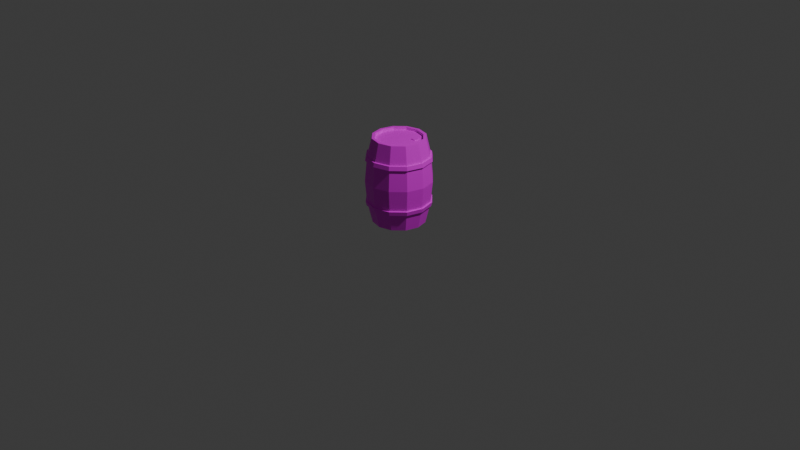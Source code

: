 # Source: P5_JesiAfriana_4312211029.blend  (saved by Blender 4.2.66; exported with 4.5.12 LTS)
import bpy
from mathutils import Matrix  # noqa: F401  (used for matrix-valued properties, if any)

bpy.ops.wm.read_factory_settings(use_empty=True)
scene = bpy.context.scene
scene.name = 'Scene'

# ---- collections
col_collection = bpy.data.collections.new('Collection'); scene.collection.children.link(col_collection)

# ---- images (referenced by path relative to the original .blend; pixels are not part of the script)
import os
ASSET_DIR = os.environ.get("B2B_ASSET_DIR", "")  # directory of the original .blend (textures are referenced by path, not embedded)
HERE = os.path.dirname(os.path.abspath(__file__))  # packed textures are extracted next to this script under _unpacked/

def load_image(name, relpath, width, height, colorspace="sRGB"):
    """Load a texture the original file referenced (path relative to the .blend, or extracted next to this script)."""
    p = next((c for c in (os.path.join(HERE, relpath), os.path.join(ASSET_DIR, relpath)) if relpath and os.path.exists(c)), "")
    if p:
        img = bpy.data.images.load(p, check_existing=True)
        img.name = name
    else:  # same state as the original file: an image datablock whose file is absent (Cycles renders it pink)
        img = bpy.data.images.new(name, width, height)
        img.source = "FILE"
        img.filepath = "//" + (relpath or name)
    img.colorspace_settings.name = colorspace
    return img
img_uv_grid = load_image('UV_Grid', '', 1024, 1024, 'sRGB')

# ---- materials (node trees are filled in below, after node groups)
mat_material_001 = bpy.data.materials.new('Material.001')

# ---- material node trees
mat_material_001.use_nodes = True; mat_material_001.node_tree.nodes.clear()
_N = mat_material_001.node_tree.nodes; _L = mat_material_001.node_tree.links
n0 = _N.new('ShaderNodeBsdfPrincipled'); n0.name = 'Principled BSDF'; n0.location = (10, 300)
n1 = _N.new('ShaderNodeOutputMaterial'); n1.name = 'Material Output'; n1.location = (300, 300)
n2 = _N.new('ShaderNodeTexImage'); n2.name = 'Image Texture'; n2.location = (-280, 271)
n2.image = img_uv_grid
_L.new(n0.outputs[0], n1.inputs[0])
_L.new(n2.outputs[0], n0.inputs[0])
n1.is_active_output = True

# ---- world
world_world = bpy.data.worlds.new('World'); scene.world = world_world
world_world.use_nodes = True; world_world.node_tree.nodes.clear()
_N = world_world.node_tree.nodes; _L = world_world.node_tree.links
n0 = _N.new('ShaderNodeOutputWorld'); n0.name = 'World Output'; n0.location = (300, 300)
n1 = _N.new('ShaderNodeBackground'); n1.name = 'Background'; n1.location = (10, 300)
n1.inputs[0].default_value = (0.05088, 0.05088, 0.05088, 1.0)
_L.new(n1.outputs[0], n0.inputs[0])
n0.is_active_output = True
world_world.color = (0.05088, 0.05088, 0.05088)
world_world.sun_shadow_jitter_overblur = 0.0

# ---- cameras
cam_camera = bpy.data.cameras.new('Camera')
cam_camera.clip_end = 100.0
cam_camera.ortho_scale = 7.314

# ---- lights
light_light = bpy.data.lights.new('Light', 'POINT')
light_light.energy = 1000.0
light_light.shadow_soft_size = 0.1

# ---- meshes
me_cylinder = bpy.data.meshes.new('Cylinder')
me_cylinder.from_pydata([(-4.967e-09, 0.275, 0.9), (0.1375, 0.2382, 0.9), (0.2382, 0.1375, 0.9), (0.275, -2.484e-09, 0.9), (0.2382, -0.1375, 0.9), (0.1375, -0.2382, 0.9), (-4.967e-09, -0.275, 0.9), (-0.1375, -0.2382, 0.9), (-0.2382, -0.1375, 0.9), (-0.275, -2.484e-09, 0.9), (-0.2382, 0.1375, 0.9), (-0.1375, 0.2382, 0.9), (-0.001418, 0.3478, 0.45), (-0.1729, -0.2971, 0.6698), (-0.1682, -0.2892, 0.7122), (0.1725, 0.3012, 0.45), (-0.2985, -0.1715, 0.6698), (0.2998, 0.1739, 0.45), (-0.2905, -0.167, 0.7123), (0.3464, -2.348e-09, 0.45), (-0.3445, -2.289e-09, 0.6698), (0.2998, -0.1739, 0.45), (-0.3352, -2.313e-09, 0.7123), (0.1725, -0.3012, 0.45), (-0.2985, 0.1715, 0.6698), (-0.001418, -0.3478, 0.45), (-0.2905, 0.167, 0.7123), (-0.1753, -0.3012, 0.45), (-0.001425, 0.343, 0.6698), (-0.3026, -0.1739, 0.45), (-0.001254, 0.334, 0.7122), (-0.3492, -2.348e-09, 0.45), (0.08396, -3.72e-08, 0.6878), (-0.1729, 0.2971, 0.6698), (-0.3026, 0.1739, 0.45), (0.09324, -3.795e-08, 0.6933), (-0.1682, 0.2892, 0.7122), (-0.1753, 0.3012, 0.45), (0.07282, -3.671e-08, 0.6841), (-0.1605, 0.2757, 0.7154), (-0.1652, 0.2836, 0.6663), (-0.001263, 0.3184, 0.7154), (-0.001418, 0.3275, 0.6663), (-0.277, 0.1592, 0.7154), (-0.285, 0.1637, 0.6663), (-0.3197, -2.313e-09, 0.7154), (-0.3289, -2.289e-09, 0.6663), (-0.277, -0.1592, 0.7154), (-0.285, -0.1637, 0.6663), (-0.1605, -0.2757, 0.7154), (-0.1652, -0.2836, 0.6663), (-0.001263, -0.3184, 0.7154), (-0.001418, -0.3275, 0.6663), (0.1579, -0.2757, 0.7154), (0.1623, -0.2836, 0.6663), (0.2745, -0.1592, 0.7154), (0.2822, -0.1637, 0.6663), (0.3171, -2.313e-09, 0.7154), (0.3261, -2.289e-09, 0.6663), (0.2745, 0.1592, 0.7154), (0.2822, 0.1637, 0.6663), (0.1579, 0.2757, 0.7154), (0.1623, 0.2836, 0.6663), (-0.001254, -0.334, 0.7122), (-0.001425, -0.343, 0.6698), (0.1657, -0.2892, 0.7122), (0.1701, -0.2971, 0.6697), (0.288, -0.167, 0.7122), (0.2957, -0.1715, 0.6697), (0.3327, -2.313e-09, 0.7122), (0.3416, -2.289e-09, 0.6697), (0.288, 0.167, 0.7122), (0.2957, 0.1715, 0.6697), (0.1657, 0.2892, 0.7122), (0.1701, 0.2971, 0.6697), (-4.413e-09, 0.2443, 0.9), (0.1222, 0.2116, 0.9), (0.2116, 0.1222, 0.9), (0.2443, -2.206e-09, 0.9), (0.2116, -0.1222, 0.9), (0.1222, -0.2116, 0.9), (-4.413e-09, -0.2443, 0.9), (-0.1222, -0.2116, 0.9), (-0.2116, -0.1222, 0.9), (-0.2443, -2.206e-09, 0.9), (-0.2116, 0.1222, 0.9), (-0.1222, 0.2116, 0.9), (-4.413e-09, 0.2443, 0.8723), (0.1222, 0.2116, 0.8723), (0.2116, 0.1222, 0.8723), (0.2443, -2.206e-09, 0.8723), (0.2116, -0.1222, 0.8723), (0.1222, -0.2116, 0.8723), (-4.413e-09, -0.2443, 0.8723), (-0.1222, -0.2116, 0.8723), (-0.2116, -0.1222, 0.8723), (-0.2443, -2.206e-09, 0.8723), (-0.2116, 0.1222, 0.8723), (-0.1222, 0.2116, 0.8723), (-4.967e-09, 0.275, 0.0), (0.1375, 0.2382, 0.0), (0.2382, 0.1375, 0.0), (0.275, -2.484e-09, 0.0), (0.2382, -0.1375, 0.0), (0.1375, -0.2382, 0.0), (-4.967e-09, -0.275, 0.0), (-0.1375, -0.2382, 0.0), (-0.2382, -0.1375, 0.0), (-0.275, -2.484e-09, 0.0), (-0.2382, 0.1375, 0.0), (-0.1375, 0.2382, 0.0), (-0.1729, -0.2971, 0.2302), (-0.1682, -0.2892, 0.1878), (-0.2985, -0.1715, 0.2302), (-0.2905, -0.167, 0.1877), (-0.3445, -2.289e-09, 0.2302), (-0.3352, -2.313e-09, 0.1877), (-0.2985, 0.1715, 0.2302), (-0.2905, 0.167, 0.1877), (-0.001425, 0.343, 0.2302), (-0.001254, 0.334, 0.1878), (0.08396, -3.72e-08, 0.2122), (-0.1729, 0.2971, 0.2302), (0.09324, -3.795e-08, 0.2067), (-0.1682, 0.2892, 0.1878), (0.07282, -3.671e-08, 0.2159), (-0.1605, 0.2757, 0.1846), (-0.1652, 0.2836, 0.2337), (-0.001263, 0.3184, 0.1846), (-0.001418, 0.3275, 0.2337), (-0.277, 0.1592, 0.1846), (-0.285, 0.1637, 0.2337), (-0.3197, -2.313e-09, 0.1846), (-0.3289, -2.289e-09, 0.2337), (-0.277, -0.1592, 0.1846), (-0.285, -0.1637, 0.2337), (-0.1605, -0.2757, 0.1846), (-0.1652, -0.2836, 0.2337), (-0.001263, -0.3184, 0.1846), (-0.001418, -0.3275, 0.2337), (0.1579, -0.2757, 0.1846), (0.1623, -0.2836, 0.2337), (0.2745, -0.1592, 0.1846), (0.2822, -0.1637, 0.2337), (0.3171, -2.313e-09, 0.1846), (0.3261, -2.289e-09, 0.2337), (0.2745, 0.1592, 0.1846), (0.2822, 0.1637, 0.2337), (0.1579, 0.2757, 0.1846), (0.1623, 0.2836, 0.2337), (-0.001254, -0.334, 0.1878), (-0.001425, -0.343, 0.2302), (0.1657, -0.2892, 0.1878), (0.1701, -0.2971, 0.2303), (0.288, -0.167, 0.1878), (0.2957, -0.1715, 0.2303), (0.3327, -2.313e-09, 0.1878), (0.3416, -2.289e-09, 0.2303), (0.288, 0.167, 0.1878), (0.2957, 0.1715, 0.2303), (0.1657, 0.2892, 0.1878), (0.1701, 0.2971, 0.2303), (-4.413e-09, 0.2443, 0.0), (0.1222, 0.2116, 0.0), (0.2116, 0.1222, 0.0), (0.2443, -2.206e-09, 0.0), (0.2116, -0.1222, 0.0), (0.1222, -0.2116, 0.0), (-4.413e-09, -0.2443, 0.0), (-0.1222, -0.2116, 0.0), (-0.2116, -0.1222, 0.0), (-0.2443, -2.206e-09, 0.0), (-0.2116, 0.1222, 0.0), (-0.1222, 0.2116, 0.0), (-4.413e-09, 0.2443, 0.02767), (0.1222, 0.2116, 0.02767), (0.2116, 0.1222, 0.02767), (0.2443, -2.206e-09, 0.02767), (0.2116, -0.1222, 0.02767), (0.1222, -0.2116, 0.02767), (-4.413e-09, -0.2443, 0.02767), (-0.1222, -0.2116, 0.02767), (-0.2116, -0.1222, 0.02767), (-0.2443, -2.206e-09, 0.02767), (-0.2116, 0.1222, 0.02767), (-0.1222, 0.2116, 0.02767), (0.1215, 0.1391, 0.8723), (0.08493, 0.1126, 0.8723), (0.0989, 0.0696, 0.8723), (0.1441, 0.0696, 0.8723), (0.1581, 0.1126, 0.8723), (0.1215, 0.1391, 0.8825), (0.08493, 0.1126, 0.8825), (0.0989, 0.0696, 0.8825), (0.1441, 0.0696, 0.8825), (0.1581, 0.1126, 0.8825)], [(38, 35), (35, 32), (125, 123), (123, 121)], [(28, 30, 73, 74), (59, 57, 69, 71), (44, 46, 20, 24), (51, 49, 14, 63), (58, 60, 72, 70), (43, 39, 36, 26), (50, 52, 64, 13), (57, 55, 67, 69), (42, 40, 33, 28), (49, 47, 18, 14), (56, 58, 70, 68), (41, 61, 73, 30), (52, 54, 66, 64), (33, 36, 30, 28), (24, 26, 36, 33), (20, 22, 26, 24), (16, 18, 22, 20), (13, 14, 18, 16), (64, 63, 14, 13), (66, 65, 63, 64), (68, 67, 65, 66), (70, 69, 67, 68), (72, 71, 69, 70), (74, 73, 71, 72), (39, 11, 0, 41), (34, 44, 40, 37), (41, 0, 1, 61), (37, 40, 42, 12), (43, 10, 11, 39), (31, 46, 44, 34), (45, 9, 10, 43), (29, 48, 46, 31), (47, 8, 9, 45), (27, 50, 48, 29), (49, 7, 8, 47), (25, 52, 50, 27), (51, 6, 7, 49), (23, 54, 52, 25), (53, 5, 6, 51), (21, 56, 54, 23), (55, 4, 5, 53), (19, 58, 56, 21), (57, 3, 4, 55), (17, 60, 58, 19), (59, 2, 3, 57), (15, 62, 60, 17), (61, 1, 2, 59), (12, 42, 62, 15), (48, 50, 13, 16), (45, 43, 26, 22), (60, 62, 74, 72), (53, 51, 63, 65), (46, 48, 16, 20), (61, 59, 71, 73), (39, 41, 30, 36), (54, 56, 68, 66), (47, 45, 22, 18), (62, 42, 28, 74), (40, 44, 24, 33), (55, 53, 65, 67), (3, 2, 77, 78), (10, 9, 84, 85), (7, 6, 81, 82), (4, 3, 78, 79), (11, 10, 85, 86), (1, 0, 75, 76), (8, 7, 82, 83), (5, 4, 79, 80), (0, 11, 86, 75), (2, 1, 76, 77), (9, 8, 83, 84), (6, 5, 80, 81), (81, 80, 92, 93), (78, 77, 89, 90), (85, 84, 96, 97), (82, 81, 93, 94), (79, 78, 90, 91), (86, 85, 97, 98), (76, 75, 87, 88), (83, 82, 94, 95), (80, 79, 91, 92), (75, 86, 98, 87), (77, 76, 88, 89), (84, 83, 95, 96), (96, 95, 97), (94, 98, 97, 95), (93, 87, 98, 94), (87, 93, 92, 88), (88, 92, 91, 89), (90, 89, 91), (119, 161, 160, 120), (146, 158, 156, 144), (131, 117, 115, 133), (138, 150, 112, 136), (145, 157, 159, 147), (130, 118, 124, 126), (137, 111, 151, 139), (144, 156, 154, 142), (129, 119, 122, 127), (136, 112, 114, 134), (143, 155, 157, 145), (128, 120, 160, 148), (139, 151, 153, 141), (122, 119, 120, 124), (117, 122, 124, 118), (115, 117, 118, 116), (113, 115, 116, 114), (111, 113, 114, 112), (151, 111, 112, 150), (153, 151, 150, 152), (155, 153, 152, 154), (157, 155, 154, 156), (159, 157, 156, 158), (161, 159, 158, 160), (126, 128, 99, 110), (34, 37, 127, 131), (128, 148, 100, 99), (37, 12, 129, 127), (130, 126, 110, 109), (31, 34, 131, 133), (132, 130, 109, 108), (29, 31, 133, 135), (134, 132, 108, 107), (27, 29, 135, 137), (136, 134, 107, 106), (25, 27, 137, 139), (138, 136, 106, 105), (23, 25, 139, 141), (140, 138, 105, 104), (21, 23, 141, 143), (142, 140, 104, 103), (19, 21, 143, 145), (144, 142, 103, 102), (17, 19, 145, 147), (146, 144, 102, 101), (15, 17, 147, 149), (148, 146, 101, 100), (12, 15, 149, 129), (135, 113, 111, 137), (132, 116, 118, 130), (147, 159, 161, 149), (140, 152, 150, 138), (133, 115, 113, 135), (148, 160, 158, 146), (126, 124, 120, 128), (141, 153, 155, 143), (134, 114, 116, 132), (149, 161, 119, 129), (127, 122, 117, 131), (142, 154, 152, 140), (102, 165, 164, 101), (109, 172, 171, 108), (106, 169, 168, 105), (103, 166, 165, 102), (110, 173, 172, 109), (100, 163, 162, 99), (107, 170, 169, 106), (104, 167, 166, 103), (99, 162, 173, 110), (101, 164, 163, 100), (108, 171, 170, 107), (105, 168, 167, 104), (168, 180, 179, 167), (165, 177, 176, 164), (172, 184, 183, 171), (169, 181, 180, 168), (166, 178, 177, 165), (173, 185, 184, 172), (163, 175, 174, 162), (170, 182, 181, 169), (167, 179, 178, 166), (162, 174, 185, 173), (164, 176, 175, 163), (171, 183, 182, 170), (183, 184, 182), (181, 182, 184, 185), (180, 181, 185, 174), (174, 175, 179, 180), (175, 176, 178, 179), (177, 178, 176), (186, 191, 195, 190), (189, 194, 193, 188), (187, 192, 191, 186), (190, 195, 194, 189), (188, 193, 192, 187), (194, 195, 193), (191, 192, 193, 195)])
_uv = me_cylinder.uv_layers.new(name='UVMap')
_uv.uv.foreach_set('vector', [0.9963, 0.8629, 0.9963, 0.8862, 0.9031, 0.8862, 0.9031, 0.8629, 0.8127, 0.8951, 0.7237, 0.8951, 0.7237, 0.8862, 0.8127, 0.8862, 0.1618, 0.8535, 0.2374, 0.8535, 0.2374, 0.8629, 0.1618, 0.8629, 0.4698, 0.8951, 0.3908, 0.8951, 0.3908, 0.8862, 0.4698, 0.8862, 0.7237, 0.8535, 0.8127, 0.8535, 0.8127, 0.8629, 0.7237, 0.8629, 0.1618, 0.8951, 0.0838, 0.8951, 0.0838, 0.8862, 0.1618, 0.8862, 0.3908, 0.8535, 0.4698, 0.8535, 0.4698, 0.8629, 0.3908, 0.8629, 0.7237, 0.8951, 0.6362, 0.8951, 0.6362, 0.8862, 0.7237, 0.8862, 0.00381, 0.8535, 0.0838, 0.8535, 0.0838, 0.8629, 0.00381, 0.8629, 0.3908, 0.8951, 0.3134, 0.8951, 0.3134, 0.8862, 0.3908, 0.8862, 0.6362, 0.8535, 0.7237, 0.8535, 0.7237, 0.8629, 0.6362, 0.8629, 0.9963, 0.8951, 0.9031, 0.8951, 0.9031, 0.8862, 0.9963, 0.8862, 0.4698, 0.8535, 0.5515, 0.8535, 0.5515, 0.8629, 0.4698, 0.8629, 0.0838, 0.8629, 0.0838, 0.8862, 0.00381, 0.8862, 0.00381, 0.8629, 0.1618, 0.8629, 0.1618, 0.8862, 0.0838, 0.8862, 0.0838, 0.8629, 0.2374, 0.8629, 0.2374, 0.8862, 0.1618, 0.8862, 0.1618, 0.8629, 0.3134, 0.8629, 0.3134, 0.8862, 0.2374, 0.8862, 0.2374, 0.8629, 0.3908, 0.8629, 0.3908, 0.8862, 0.3134, 0.8862, 0.3134, 0.8629, 0.4698, 0.8629, 0.4698, 0.8862, 0.3908, 0.8862, 0.3908, 0.8629, 0.5515, 0.8629, 0.5515, 0.8862, 0.4698, 0.8862, 0.4698, 0.8629, 0.6362, 0.8629, 0.6362, 0.8862, 0.5515, 0.8862, 0.5515, 0.8629, 0.7237, 0.8629, 0.7237, 0.8862, 0.6362, 0.8862, 0.6362, 0.8629, 0.8127, 0.8629, 0.8127, 0.8862, 0.7237, 0.8862, 0.7237, 0.8629, 0.9031, 0.8629, 0.9031, 0.8862, 0.8127, 0.8862, 0.8127, 0.8629, 0.0838, 0.8951, 0.0838, 0.9975, 0.00381, 0.9975, 0.00381, 0.8951, 0.1618, 0.7348, 0.1618, 0.8535, 0.0838, 0.8535, 0.0838, 0.7348, 0.9963, 0.8951, 0.9963, 0.9975, 0.9031, 0.9975, 0.9031, 0.8951, 0.0838, 0.7348, 0.0838, 0.8535, 0.00381, 0.8535, 0.00381, 0.7348, 0.1618, 0.8951, 0.1618, 0.9975, 0.0838, 0.9975, 0.0838, 0.8951, 0.2374, 0.7348, 0.2374, 0.8535, 0.1618, 0.8535, 0.1618, 0.7348, 0.2374, 0.8951, 0.2374, 0.9975, 0.1618, 0.9975, 0.1618, 0.8951, 0.3134, 0.7348, 0.3134, 0.8535, 0.2374, 0.8535, 0.2374, 0.7348, 0.3134, 0.8951, 0.3134, 0.9975, 0.2374, 0.9975, 0.2374, 0.8951, 0.3908, 0.7348, 0.3908, 0.8535, 0.3134, 0.8535, 0.3134, 0.7348, 0.3908, 0.8951, 0.3908, 0.9975, 0.3134, 0.9975, 0.3134, 0.8951, 0.4698, 0.7348, 0.4698, 0.8535, 0.3908, 0.8535, 0.3908, 0.7348, 0.4698, 0.8951, 0.4698, 0.9975, 0.3908, 0.9975, 0.3908, 0.8951, 0.5515, 0.7348, 0.5515, 0.8535, 0.4698, 0.8535, 0.4698, 0.7348, 0.5515, 0.8951, 0.5515, 0.9975, 0.4698, 0.9975, 0.4698, 0.8951, 0.6362, 0.7348, 0.6362, 0.8535, 0.5515, 0.8535, 0.5515, 0.7348, 0.6362, 0.8951, 0.6362, 0.9975, 0.5515, 0.9975, 0.5515, 0.8951, 0.7237, 0.7348, 0.7237, 0.8535, 0.6362, 0.8535, 0.6362, 0.7348, 0.7237, 0.8951, 0.7237, 0.9975, 0.6362, 0.9975, 0.6362, 0.8951, 0.8127, 0.7348, 0.8127, 0.8535, 0.7237, 0.8535, 0.7237, 0.7348, 0.8127, 0.8951, 0.8127, 0.9975, 0.7237, 0.9975, 0.7237, 0.8951, 0.9031, 0.7348, 0.9031, 0.8535, 0.8127, 0.8535, 0.8127, 0.7348, 0.9031, 0.8951, 0.9031, 0.9975, 0.8127, 0.9975, 0.8127, 0.8951, 0.9963, 0.7348, 0.9963, 0.8535, 0.9031, 0.8535, 0.9031, 0.7348, 0.3134, 0.8535, 0.3908, 0.8535, 0.3908, 0.8629, 0.3134, 0.8629, 0.2374, 0.8951, 0.1618, 0.8951, 0.1618, 0.8862, 0.2374, 0.8862, 0.8127, 0.8535, 0.9031, 0.8535, 0.9031, 0.8629, 0.8127, 0.8629, 0.5515, 0.8951, 0.4698, 0.8951, 0.4698, 0.8862, 0.5515, 0.8862, 0.2374, 0.8535, 0.3134, 0.8535, 0.3134, 0.8629, 0.2374, 0.8629, 0.9031, 0.8951, 0.8127, 0.8951, 0.8127, 0.8862, 0.9031, 0.8862, 0.0838, 0.8951, 0.00381, 0.8951, 0.00381, 0.8862, 0.0838, 0.8862, 0.5515, 0.8535, 0.6362, 0.8535, 0.6362, 0.8629, 0.5515, 0.8629, 0.3134, 0.8951, 0.2374, 0.8951, 0.2374, 0.8862, 0.3134, 0.8862, 0.9031, 0.8535, 0.9963, 0.8535, 0.9963, 0.8629, 0.9031, 0.8629, 0.0838, 0.8535, 0.1618, 0.8535, 0.1618, 0.8629, 0.0838, 0.8629, 0.6362, 0.8951, 0.5515, 0.8951, 0.5515, 0.8862, 0.6362, 0.8862, 0.1618, 0.1595, 0.2396, 0.1821, 0.2307, 0.197, 0.1618, 0.1775, 0.24, 0.4502, 0.1623, 0.473, 0.1623, 0.455, 0.2311, 0.4353, 0.0286, 0.3935, 0.008049, 0.3165, 0.02523, 0.3165, 0.04354, 0.385, 0.08404, 0.1823, 0.1618, 0.1595, 0.1618, 0.1775, 0.09297, 0.1972, 0.2958, 0.3931, 0.24, 0.4502, 0.2311, 0.4353, 0.2808, 0.3846, 0.2955, 0.239, 0.316, 0.316, 0.2989, 0.316, 0.2805, 0.2475, 0.08453, 0.4505, 0.0286, 0.3935, 0.04354, 0.385, 0.0934, 0.4355, 0.02832, 0.2395, 0.08404, 0.1823, 0.09297, 0.1972, 0.04329, 0.2479, 0.316, 0.316, 0.2958, 0.3931, 0.2808, 0.3846, 0.2989, 0.316, 0.2396, 0.1821, 0.2955, 0.239, 0.2805, 0.2475, 0.2307, 0.197, 0.1623, 0.473, 0.08453, 0.4505, 0.0934, 0.4355, 0.1623, 0.455, 0.008049, 0.3165, 0.02832, 0.2395, 0.04329, 0.2479, 0.02523, 0.3165, 0.02523, 0.3165, 0.04329, 0.2479, 0.05559, 0.2549, 0.03935, 0.3165, 0.1618, 0.1775, 0.2307, 0.197, 0.2234, 0.2093, 0.1618, 0.1922, 0.2311, 0.4353, 0.1623, 0.455, 0.1623, 0.4404, 0.2238, 0.4231, 0.04354, 0.385, 0.02523, 0.3165, 0.03935, 0.3165, 0.05581, 0.378, 0.09297, 0.1972, 0.1618, 0.1775, 0.1618, 0.1922, 0.1003, 0.2095, 0.2808, 0.3846, 0.2311, 0.4353, 0.2238, 0.4231, 0.2685, 0.3776, 0.2805, 0.2475, 0.2989, 0.316, 0.2847, 0.3161, 0.2683, 0.2546, 0.0934, 0.4355, 0.04354, 0.385, 0.05581, 0.378, 0.1007, 0.4233, 0.04329, 0.2479, 0.09297, 0.1972, 0.1003, 0.2095, 0.05559, 0.2549, 0.2989, 0.316, 0.2808, 0.3846, 0.2685, 0.3776, 0.2847, 0.3161, 0.2307, 0.197, 0.2805, 0.2475, 0.2683, 0.2546, 0.2234, 0.2093, 0.1623, 0.455, 0.0934, 0.4355, 0.1007, 0.4233, 0.1623, 0.4404, 0.1623, 0.4404, 0.1007, 0.4233, 0.2238, 0.4231, 0.05581, 0.378, 0.2685, 0.3776, 0.2238, 0.4231, 0.1007, 0.4233, 0.03935, 0.3165, 0.2847, 0.3161, 0.2685, 0.3776, 0.05581, 0.378, 0.2847, 0.3161, 0.03935, 0.3165, 0.05559, 0.2549, 0.2683, 0.2546, 0.2683, 0.2546, 0.05559, 0.2549, 0.1003, 0.2095, 0.2234, 0.2093, 0.1618, 0.1922, 0.2234, 0.2093, 0.1003, 0.2095, 0.9963, 0.609, 0.9031, 0.609, 0.9031, 0.587, 0.9963, 0.587, 0.8127, 0.5787, 0.8127, 0.587, 0.7237, 0.587, 0.7237, 0.5787, 0.1618, 0.6178, 0.1618, 0.609, 0.2374, 0.609, 0.2374, 0.6178, 0.4698, 0.5787, 0.4698, 0.587, 0.3908, 0.587, 0.3908, 0.5787, 0.7237, 0.6178, 0.7237, 0.609, 0.8127, 0.609, 0.8127, 0.6178, 0.1618, 0.5787, 0.1618, 0.587, 0.0838, 0.587, 0.0838, 0.5787, 0.3908, 0.6178, 0.3908, 0.609, 0.4698, 0.609, 0.4698, 0.6178, 0.7237, 0.5787, 0.7237, 0.587, 0.6362, 0.587, 0.6362, 0.5787, 0.00381, 0.6178, 0.00381, 0.609, 0.0838, 0.609, 0.0838, 0.6178, 0.3908, 0.5787, 0.3908, 0.587, 0.3134, 0.587, 0.3134, 0.5787, 0.6362, 0.6178, 0.6362, 0.609, 0.7237, 0.609, 0.7237, 0.6178, 0.9963, 0.5787, 0.9963, 0.587, 0.9031, 0.587, 0.9031, 0.5787, 0.4698, 0.6178, 0.4698, 0.609, 0.5515, 0.609, 0.5515, 0.6178, 0.0838, 0.609, 0.00381, 0.609, 0.00381, 0.587, 0.0838, 0.587, 0.1618, 0.609, 0.0838, 0.609, 0.0838, 0.587, 0.1618, 0.587, 0.2374, 0.609, 0.1618, 0.609, 0.1618, 0.587, 0.2374, 0.587, 0.3134, 0.609, 0.2374, 0.609, 0.2374, 0.587, 0.3134, 0.587, 0.3908, 0.609, 0.3134, 0.609, 0.3134, 0.587, 0.3908, 0.587, 0.4698, 0.609, 0.3908, 0.609, 0.3908, 0.587, 0.4698, 0.587, 0.5515, 0.609, 0.4698, 0.609, 0.4698, 0.587, 0.5515, 0.587, 0.6362, 0.609, 0.5515, 0.609, 0.5515, 0.587, 0.6362, 0.587, 0.7237, 0.609, 0.6362, 0.609, 0.6362, 0.587, 0.7237, 0.587, 0.8127, 0.609, 0.7237, 0.609, 0.7237, 0.587, 0.8127, 0.587, 0.9031, 0.609, 0.8127, 0.609, 0.8127, 0.587, 0.9031, 0.587, 0.0838, 0.5787, 0.00381, 0.5787, 0.00381, 0.4806, 0.0838, 0.4806, 0.1618, 0.7348, 0.0838, 0.7348, 0.0838, 0.6178, 0.1618, 0.6178, 0.9963, 0.5787, 0.9031, 0.5787, 0.9031, 0.4806, 0.9963, 0.4806, 0.0838, 0.7348, 0.00381, 0.7348, 0.00381, 0.6178, 0.0838, 0.6178, 0.1618, 0.5787, 0.0838, 0.5787, 0.0838, 0.4806, 0.1618, 0.4806, 0.2374, 0.7348, 0.1618, 0.7348, 0.1618, 0.6178, 0.2374, 0.6178, 0.2374, 0.5787, 0.1618, 0.5787, 0.1618, 0.4806, 0.2374, 0.4806, 0.3134, 0.7348, 0.2374, 0.7348, 0.2374, 0.6178, 0.3134, 0.6178, 0.3134, 0.5787, 0.2374, 0.5787, 0.2374, 0.4806, 0.3134, 0.4806, 0.3908, 0.7348, 0.3134, 0.7348, 0.3134, 0.6178, 0.3908, 0.6178, 0.3908, 0.5787, 0.3134, 0.5787, 0.3134, 0.4806, 0.3908, 0.4806, 0.4698, 0.7348, 0.3908, 0.7348, 0.3908, 0.6178, 0.4698, 0.6178, 0.4698, 0.5787, 0.3908, 0.5787, 0.3908, 0.4806, 0.4698, 0.4806, 0.5515, 0.7348, 0.4698, 0.7348, 0.4698, 0.6178, 0.5515, 0.6178, 0.5515, 0.5787, 0.4698, 0.5787, 0.4698, 0.4806, 0.5515, 0.4806, 0.6362, 0.7348, 0.5515, 0.7348, 0.5515, 0.6178, 0.6362, 0.6178, 0.6362, 0.5787, 0.5515, 0.5787, 0.5515, 0.4806, 0.6362, 0.4806, 0.7237, 0.7348, 0.6362, 0.7348, 0.6362, 0.6178, 0.7237, 0.6178, 0.7237, 0.5787, 0.6362, 0.5787, 0.6362, 0.4806, 0.7237, 0.4806, 0.8127, 0.7348, 0.7237, 0.7348, 0.7237, 0.6178, 0.8127, 0.6178, 0.8127, 0.5787, 0.7237, 0.5787, 0.7237, 0.4806, 0.8127, 0.4806, 0.9031, 0.7348, 0.8127, 0.7348, 0.8127, 0.6178, 0.9031, 0.6178, 0.9031, 0.5787, 0.8127, 0.5787, 0.8127, 0.4806, 0.9031, 0.4806, 0.9963, 0.7348, 0.9031, 0.7348, 0.9031, 0.6178, 0.9963, 0.6178, 0.3134, 0.6178, 0.3134, 0.609, 0.3908, 0.609, 0.3908, 0.6178, 0.2374, 0.5787, 0.2374, 0.587, 0.1618, 0.587, 0.1618, 0.5787, 0.8127, 0.6178, 0.8127, 0.609, 0.9031, 0.609, 0.9031, 0.6178, 0.5515, 0.5787, 0.5515, 0.587, 0.4698, 0.587, 0.4698, 0.5787, 0.2374, 0.6178, 0.2374, 0.609, 0.3134, 0.609, 0.3134, 0.6178, 0.9031, 0.5787, 0.9031, 0.587, 0.8127, 0.587, 0.8127, 0.5787, 0.0838, 0.5787, 0.0838, 0.587, 0.00381, 0.587, 0.00381, 0.5787, 0.5515, 0.6178, 0.5515, 0.609, 0.6362, 0.609, 0.6362, 0.6178, 0.3134, 0.5787, 0.3134, 0.587, 0.2374, 0.587, 0.2374, 0.5787, 0.9031, 0.6178, 0.9031, 0.609, 0.9963, 0.609, 0.9963, 0.6178, 0.0838, 0.6178, 0.0838, 0.609, 0.1618, 0.609, 0.1618, 0.6178, 0.6362, 0.5787, 0.6362, 0.587, 0.5515, 0.587, 0.5515, 0.5787, 0.4798, 0.1595, 0.4797, 0.1775, 0.4108, 0.1969, 0.402, 0.182, 0.4013, 0.4502, 0.4102, 0.4353, 0.479, 0.455, 0.479, 0.473, 0.6128, 0.3936, 0.5978, 0.3851, 0.6162, 0.3166, 0.6334, 0.3167, 0.5575, 0.1824, 0.5486, 0.1972, 0.4797, 0.1775, 0.4798, 0.1595, 0.3456, 0.393, 0.3606, 0.3845, 0.4102, 0.4353, 0.4013, 0.4502, 0.346, 0.2389, 0.3609, 0.2474, 0.3426, 0.3159, 0.3254, 0.3159, 0.5568, 0.4505, 0.5479, 0.4356, 0.5978, 0.3851, 0.6128, 0.3936, 0.6132, 0.2396, 0.5982, 0.248, 0.5486, 0.1972, 0.5575, 0.1824, 0.3254, 0.3159, 0.3426, 0.3159, 0.3606, 0.3845, 0.3456, 0.393, 0.402, 0.182, 0.4108, 0.1969, 0.3609, 0.2474, 0.346, 0.2389, 0.479, 0.473, 0.479, 0.455, 0.5479, 0.4356, 0.5568, 0.4505, 0.6334, 0.3167, 0.6162, 0.3166, 0.5982, 0.248, 0.6132, 0.2396, 0.6162, 0.3166, 0.6021, 0.3166, 0.5859, 0.255, 0.5982, 0.248, 0.4797, 0.1775, 0.4797, 0.1922, 0.4181, 0.2092, 0.4108, 0.1969, 0.4102, 0.4353, 0.4175, 0.423, 0.4791, 0.4404, 0.479, 0.455, 0.5978, 0.3851, 0.5856, 0.3781, 0.6021, 0.3166, 0.6162, 0.3166, 0.5486, 0.1972, 0.5412, 0.2095, 0.4797, 0.1922, 0.4797, 0.1775, 0.3606, 0.3845, 0.3729, 0.3775, 0.4175, 0.423, 0.4102, 0.4353, 0.3609, 0.2474, 0.3732, 0.2545, 0.3567, 0.316, 0.3426, 0.3159, 0.5479, 0.4356, 0.5407, 0.4233, 0.5856, 0.3781, 0.5978, 0.3851, 0.5982, 0.248, 0.5859, 0.255, 0.5412, 0.2095, 0.5486, 0.1972, 0.3426, 0.3159, 0.3567, 0.316, 0.3729, 0.3775, 0.3606, 0.3845, 0.4108, 0.1969, 0.4181, 0.2092, 0.3732, 0.2545, 0.3609, 0.2474, 0.479, 0.455, 0.4791, 0.4404, 0.5407, 0.4233, 0.5479, 0.4356, 0.4791, 0.4404, 0.4175, 0.423, 0.5407, 0.4233, 0.5856, 0.3781, 0.5407, 0.4233, 0.4175, 0.423, 0.3729, 0.3775, 0.6021, 0.3166, 0.5856, 0.3781, 0.3729, 0.3775, 0.3567, 0.316, 0.3567, 0.316, 0.3732, 0.2545, 0.5859, 0.255, 0.6021, 0.3166, 0.3732, 0.2545, 0.4181, 0.2092, 0.5412, 0.2095, 0.5859, 0.255, 0.4797, 0.1922, 0.5412, 0.2095, 0.4181, 0.2092, 0.611, 0.4316, 0.616, 0.4332, 0.6089, 0.4555, 0.6038, 0.4538, 0.6309, 0.4734, 0.6278, 0.4691, 0.6467, 0.4554, 0.6498, 0.4596, 0.6394, 0.4279, 0.6394, 0.4331, 0.616, 0.4332, 0.616, 0.4279, 0.6058, 0.4597, 0.6089, 0.4555, 0.6278, 0.4691, 0.6247, 0.4734, 0.6517, 0.4537, 0.6467, 0.4554, 0.6394, 0.4331, 0.6444, 0.4315, 0.6278, 0.4691, 0.6089, 0.4555, 0.6467, 0.4554, 0.616, 0.4332, 0.6394, 0.4331, 0.6467, 0.4554, 0.6089, 0.4555])
me_cylinder.materials.append(mat_material_001)
me_cylinder.update()

# ---- objects
ob_light = bpy.data.objects.new('Light', light_light)
ob_camera = bpy.data.objects.new('Camera', cam_camera)
ob_cylinder = bpy.data.objects.new('Cylinder', me_cylinder)

# ---- transforms, parenting, visibility, modifiers, constraints
ob_light.location = (4.076, 1.005, 5.904)
ob_light.rotation_euler = (0.6503, 0.05522, 1.866)
ob_light.lock_rotations_4d = False
ob_light.empty_display_type = 'ARROWS'
ob_light.color = (0.0, 0.0, 0.0, 0.0)
ob_light.lineart.crease_threshold = 0.0
ob_camera.location = (7.359, -6.926, 4.958)
ob_camera.rotation_euler = (1.109, 0.0, 0.8149)
ob_camera.lock_rotations_4d = False
ob_camera.empty_display_type = 'ARROWS'
ob_camera.color = (0.0, 0.0, 0.0, 0.0)
ob_camera.display_type = 'WIRE'
ob_camera.lineart.crease_threshold = 0.0
ob_cylinder.location = (4.967e-09, 2.484e-09, 0.0)

# ---- collection membership
col_collection.objects.link(ob_light)
col_collection.objects.link(ob_camera)
col_collection.objects.link(ob_cylinder)

# ---- scene / render settings (as saved in the file)
scene.camera = ob_camera
scene.frame_start = 1; scene.frame_end = 250; scene.frame_set(1)
scene.render.engine = 'BLENDER_EEVEE_NEXT'
scene.eevee.ray_tracing_options.trace_max_roughness = 1.0
scene.eevee.use_raytracing = True
bpy.context.view_layer.update()
